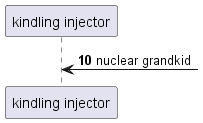

The diagram above was rendered by PlantUML. Its source (embedded in the PNG):
@startuml
participant "kindling injector" as 0
autonumber 10 7
0 <-] : nuclear grandkid
autonumber stop
@enduml